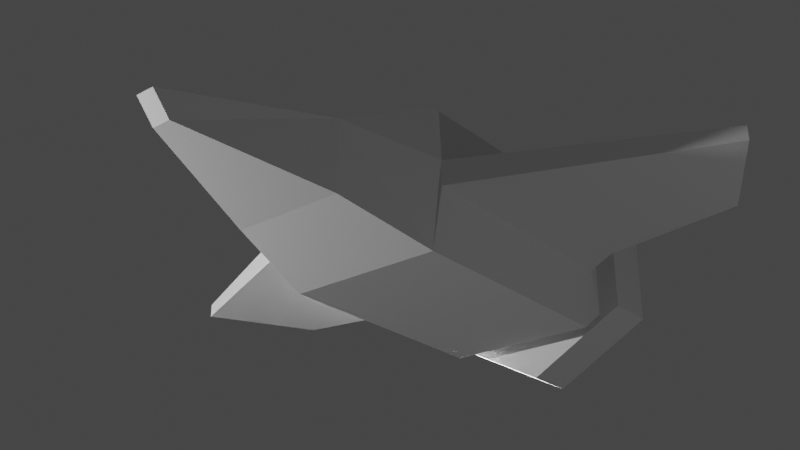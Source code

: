 # Source: logo.blend  (saved by Blender 2.83.19; exported with 4.5.12 LTS)
import bpy
from mathutils import Matrix  # noqa: F401  (used for matrix-valued properties, if any)

bpy.ops.wm.read_factory_settings(use_empty=True)
scene = bpy.context.scene
scene.name = 'Scene'

# ---- collections
col_collection = bpy.data.collections.new('Collection'); scene.collection.children.link(col_collection)

# ---- world
world_world = bpy.data.worlds.new('World'); scene.world = world_world
world_world.use_nodes = True; world_world.node_tree.nodes.clear()
_N = world_world.node_tree.nodes; _L = world_world.node_tree.links
n0 = _N.new('ShaderNodeOutputWorld'); n0.name = 'World Output'; n0.location = (300, 300)
n1 = _N.new('ShaderNodeBackground'); n1.name = 'Background'; n1.location = (10, 300)
n1.inputs[0].default_value = (0.05088, 0.05088, 0.05088, 1.0)
_L.new(n1.outputs[0], n0.inputs[0])
n0.is_active_output = True
world_world.color = (0.05088, 0.05088, 0.05088)
world_world.use_sun_shadow = False
world_world.sun_shadow_jitter_overblur = 0.0

# ---- cameras
cam_camera = bpy.data.cameras.new('Camera')
cam_camera.clip_end = 100.0
cam_camera.ortho_scale = 7.314

# ---- lights
light_light = bpy.data.lights.new('Light', 'POINT')
light_light.transmission_factor = 0.0
light_light.energy = 1000.0
light_light.shadow_soft_size = 0.1
light_light.shadow_maximum_resolution = 0.006
light_light.use_absolute_resolution = True
light_light_001 = bpy.data.lights.new('Light.001', 'POINT')
light_light_001.transmission_factor = 0.0
light_light_001.energy = 86.5
light_light_001.shadow_soft_size = 0.1
light_light_001.shadow_maximum_resolution = 0.006
light_light_001.use_absolute_resolution = True
light_light_002 = bpy.data.lights.new('Light.002', 'POINT')
light_light_002.transmission_factor = 0.0
light_light_002.energy = 5e+04
light_light_002.shadow_soft_size = 0.1
light_light_002.shadow_maximum_resolution = 0.006
light_light_002.use_absolute_resolution = True

# ---- meshes
me_cube_001 = bpy.data.meshes.new('Cube.001')
me_cube_001.from_pydata([(0.6326, -1.764, -0.5709), (0.6326, -1.764, 0.5709), (0.6326, 0.2363, -0.5709), (0.6326, 0.2363, 0.5709), (0.0, 0.2363, -0.5709), (0.0, 0.2363, 0.5709), (0.0, -1.764, -0.5709), (0.0, -1.764, 0.5709), (0.0, 1.015, 0.1839), (0.4527, 1.015, 0.1839), (0.4527, 1.015, -0.3748), (0.0, 1.015, -0.3748), (0.0, 2.257, -0.01239), (0.07734, 2.257, -0.01239), (0.07734, 2.111, -0.1785), (0.0, 2.111, -0.1785), (0.65, -1.969, 0.4107), (0.65, -1.969, -0.4107), (0.0, -1.969, -0.4107), (0.0, -1.969, 0.4107), (0.8261, -1.969, 0.3709), (0.8261, -1.969, -0.3709), (0.0, -1.969, -0.8248), (0.0, -1.969, 0.8248), (0.8261, -2.393, 0.3709), (0.8261, -2.393, -0.3709), (0.0, -2.393, -0.8248), (0.0, -2.393, 0.8248), (2.129, -1.463, -0.05677), (2.129, -1.463, 0.05677), (0.7179, 0.2363, 0.1), (0.7179, 0.2363, -0.1), (0.7179, -1.764, -0.1), (0.7179, -1.764, 0.1), (2.601, -0.5885, -0.05677), (2.601, -0.5885, 0.05677), (1.105, 0.06655, 0.09111), (1.105, 0.06655, -0.09111), (1.008, -1.587, -0.09111), (1.008, -1.587, 0.09111)], [], [(33, 30, 3, 1), (3, 30, 31, 2, 10, 9), (4, 2, 0, 6), (3, 5, 7, 1), (1, 7, 19, 16), (10, 11, 15, 14), (2, 4, 11, 10), (5, 3, 9, 8), (15, 12, 13, 14), (8, 9, 13, 12), (9, 10, 14, 13), (18, 17, 21, 22), (6, 0, 17, 18), (28, 34, 35, 29), (22, 21, 25, 26), (16, 19, 23, 20), (17, 16, 20, 21), (25, 24, 27, 26), (21, 20, 24, 25), (20, 23, 27, 24), (0, 32, 33, 1, 16, 17), (37, 36, 35, 34), (2, 31, 32, 0), (39, 38, 28, 29), (36, 39, 29, 35), (38, 37, 34, 28), (32, 31, 37, 38), (30, 33, 39, 36), (33, 32, 38, 39), (31, 30, 36, 37)])
_uv = me_cube_001.uv_layers.new(name='UVMap')
_uv.uv.foreach_set('vector', [0.5247, 0.75, 0.5247, 0.5, 0.625, 0.5, 0.625, 0.75, 0.625, 0.5, 0.5247, 0.5, 0.4753, 0.5, 0.375, 0.5, 0.375, 0.5, 0.625, 0.5, 0.25, 0.5, 0.375, 0.5, 0.375, 0.75, 0.25, 0.75, 0.625, 0.5, 0.75, 0.5, 0.75, 0.75, 0.625, 0.75, 0.625, 0.75, 0.75, 0.75, 0.75, 0.75, 0.625, 0.75, 0.375, 0.5, 0.25, 0.5, 0.25, 0.5, 0.375, 0.5, 0.375, 0.5, 0.25, 0.5, 0.25, 0.5, 0.375, 0.5, 0.75, 0.5, 0.625, 0.5, 0.625, 0.5, 0.75, 0.5, 0.375, 0.375, 0.625, 0.375, 0.625, 0.5, 0.375, 0.5, 0.75, 0.5, 0.625, 0.5, 0.625, 0.5, 0.75, 0.5, 0.625, 0.5, 0.375, 0.5, 0.375, 0.5, 0.625, 0.5, 0.25, 0.75, 0.375, 0.75, 0.375, 0.75, 0.25, 0.75, 0.25, 0.75, 0.375, 0.75, 0.375, 0.75, 0.25, 0.75, 0.4753, 0.75, 0.4753, 0.5, 0.5247, 0.5, 0.5247, 0.75, 0.25, 0.75, 0.375, 0.75, 0.375, 0.75, 0.25, 0.75, 0.625, 0.75, 0.75, 0.75, 0.75, 0.75, 0.625, 0.75, 0.375, 0.75, 0.625, 0.75, 0.625, 0.75, 0.375, 0.75, 0.375, 0.75, 0.625, 0.75, 0.625, 0.875, 0.375, 0.875, 0.375, 0.75, 0.625, 0.75, 0.625, 0.75, 0.375, 0.75, 0.625, 0.75, 0.75, 0.75, 0.75, 0.75, 0.625, 0.75, 0.375, 0.75, 0.4753, 0.75, 0.5247, 0.75, 0.625, 0.75, 0.625, 0.75, 0.375, 0.75, 0.4753, 0.5, 0.5247, 0.5, 0.5247, 0.5, 0.4753, 0.5, 0.375, 0.5, 0.4753, 0.5, 0.4753, 0.75, 0.375, 0.75, 0.5247, 0.75, 0.4753, 0.75, 0.4753, 0.75, 0.5247, 0.75, 0.5247, 0.5, 0.5247, 0.75, 0.5247, 0.75, 0.5247, 0.5, 0.4753, 0.75, 0.4753, 0.5, 0.4753, 0.5, 0.4753, 0.75, 0.4753, 0.75, 0.4753, 0.5, 0.4753, 0.5, 0.4753, 0.75, 0.5247, 0.5, 0.5247, 0.75, 0.5247, 0.75, 0.5247, 0.5, 0.5247, 0.75, 0.4753, 0.75, 0.4753, 0.75, 0.5247, 0.75, 0.4753, 0.5, 0.5247, 0.5, 0.5247, 0.5, 0.4753, 0.5])
me_cube_001.use_remesh_fix_poles = True
me_cube_001.use_remesh_preserve_attributes = False
me_cube_001.use_mirror_vertex_groups = False
me_cube_001.update()

# ---- objects
ob_light = bpy.data.objects.new('Light', light_light)
ob_camera = bpy.data.objects.new('Camera', cam_camera)
ob_reference = bpy.data.objects.new('Reference', None)
ob_ship = bpy.data.objects.new('Ship', me_cube_001)
ob_light_001 = bpy.data.objects.new('Light.001', light_light_001)
ob_light_002 = bpy.data.objects.new('Light.002', light_light_002)

# ---- transforms, parenting, visibility, modifiers, constraints
ob_light.location = (3.788, 4.844, -0.9836)
ob_light.rotation_euler = (0.6503, 0.05522, 1.866)
ob_light.lock_rotations_4d = False
ob_light.empty_display_type = 'ARROWS'
ob_light.color = (0.0, 0.0, 0.0, 0.0)
ob_light.lineart.crease_threshold = 0.0
ob_camera.location = (-4.88, 5.721, -3.583)
ob_camera.rotation_euler = (2.004, -1.975e-06, 3.833)
ob_camera.scale = (1.0, 1.0, 1.0)
ob_camera.lock_rotations_4d = False
ob_camera.empty_display_type = 'ARROWS'
ob_camera.color = (0.0, 0.0, 0.0, 0.0)
ob_camera.display_type = 'WIRE'
ob_camera.lineart.crease_threshold = 0.0
ob_reference.location = (0.0, 0.0, 0.0)
ob_reference.empty_display_type = 'IMAGE'
ob_reference.empty_display_size = 5.0
ob_reference.lineart.crease_threshold = 0.0
ob_ship.location = (0.0, 0.0, 0.0)
ob_ship.lineart.crease_threshold = 0.0
_m = ob_ship.modifiers.new('Mirror', 'MIRROR')
ob_light_001.location = (-6.2, -0.6403, -5.671)
ob_light_001.rotation_euler = (0.6503, 0.05522, 1.866)
ob_light_001.lock_rotations_4d = False
ob_light_001.empty_display_type = 'ARROWS'
ob_light_001.color = (0.0, 0.0, 0.0, 0.0)
ob_light_001.lineart.crease_threshold = 0.0
ob_light_002.location = (5.69, -4.56, 0.9337)
ob_light_002.rotation_euler = (0.6503, 0.05522, 1.866)
ob_light_002.lock_rotations_4d = False
ob_light_002.empty_display_type = 'ARROWS'
ob_light_002.color = (0.0, 0.0, 0.0, 0.0)
ob_light_002.lineart.crease_threshold = 0.0

# ---- collection membership
col_collection.objects.link(ob_light)
col_collection.objects.link(ob_camera)
col_collection.objects.link(ob_reference)
col_collection.objects.link(ob_ship)
col_collection.objects.link(ob_light_001)
col_collection.objects.link(ob_light_002)

# ---- scene / render settings (as saved in the file)
scene.camera = ob_camera
scene.frame_start = 1; scene.frame_end = 250; scene.frame_set(1)
scene.render.engine = 'BLENDER_EEVEE_NEXT'
scene.cycles.use_denoising = False
scene.cycles.samples = 128
scene.cycles.sampling_pattern = 'TABULATED_SOBOL'
scene.cycles.use_adaptive_sampling = False
scene.cycles.use_light_tree = False
scene.view_settings.view_transform = 'Filmic'
bpy.context.view_layer.update()
